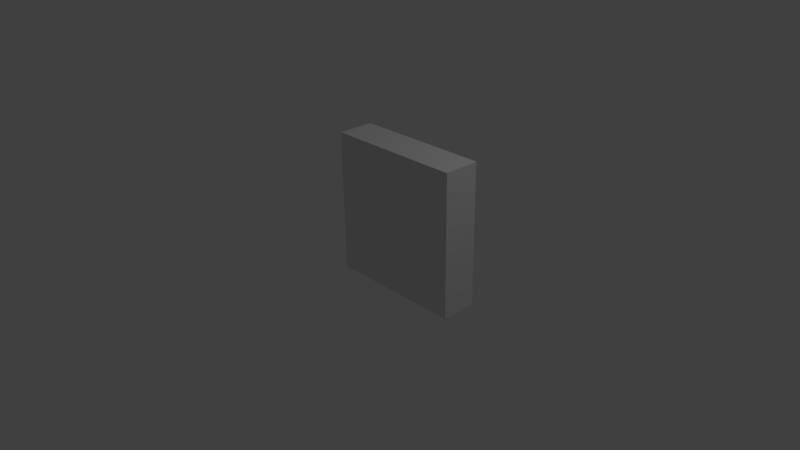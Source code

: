# Source: shelf2.blend  (saved by Blender 2.73.0; exported with 4.5.12 LTS)
import bpy
from mathutils import Matrix  # noqa: F401  (used for matrix-valued properties, if any)

bpy.ops.wm.read_factory_settings(use_empty=True)
scene = bpy.context.scene
scene.name = 'Scene'

# ---- collections
col_collection_1 = bpy.data.collections.new('Collection 1'); scene.collection.children.link(col_collection_1)

# ---- world
world_world = bpy.data.worlds.new('World'); scene.world = world_world
world_world.color = (0.05088, 0.05088, 0.05088)
world_world.use_sun_shadow = False
world_world.sun_shadow_jitter_overblur = 0.0
world_world.cycles.sampling_method = 'MANUAL'
world_world.cycles.sample_map_resolution = 256

# ---- cameras
cam_camera = bpy.data.cameras.new('Camera')
cam_camera.clip_end = 100.0
cam_camera.lens = 35.0
cam_camera.sensor_width = 32.0
cam_camera.sensor_height = 18.0
cam_camera.ortho_scale = 7.314
cam_camera.dof.focus_distance = 0.0
cam_camera.dof.aperture_fstop = 128.0

# ---- lights
light_lamp = bpy.data.lights.new('Lamp', 'POINT')
light_lamp.transmission_factor = 0.0
light_lamp.cutoff_distance = 30.0
light_lamp.energy = 100.0
light_lamp.shadow_buffer_clip_start = 1.001
light_lamp.shadow_soft_size = 0.1
light_lamp.shadow_maximum_resolution = 0.006
light_lamp.use_absolute_resolution = True
light_lamp.cycles.use_multiple_importance_sampling = False

# ---- meshes
me_shelf2 = bpy.data.meshes.new('shelf2')
me_shelf2.from_pydata([(0.0, 1780.0, 450.0), (0.0, 1780.0, 0.0), (0.0, 0.0, 450.0), (0.0, 0.0, 0.0), (1710.0, 1780.0, 450.0), (1710.0, 0.0, 450.0), (1710.0, 1780.0, 0.0), (1710.0, 0.0, 0.0)], [], [(0, 1, 2), (2, 1, 3), (4, 0, 5), (5, 0, 2), (6, 4, 7), (7, 4, 5), (1, 6, 3), (3, 6, 7), (4, 6, 0), (0, 6, 1), (7, 5, 3), (3, 5, 2)])
me_shelf2.use_remesh_preserve_volume = False
me_shelf2.use_remesh_preserve_attributes = False
me_shelf2.use_mirror_vertex_groups = False
me_shelf2.update()

# ---- objects
ob_shelf2 = bpy.data.objects.new('shelf2', me_shelf2)
ob_lamp = bpy.data.objects.new('Lamp', light_lamp)
ob_camera = bpy.data.objects.new('Camera', cam_camera)

# ---- transforms, parenting, visibility, modifiers, constraints
ob_shelf2.location = (0.0, 0.0, 0.0)
ob_shelf2.rotation_euler = (1.571, 0.0, 0.0)
ob_shelf2.scale = (0.001, 0.001, 0.001)
ob_shelf2.lineart.crease_threshold = 0.0
ob_lamp.location = (4.076, 1.005, 5.904)
ob_lamp.rotation_euler = (0.6503, 0.05522, 1.866)
ob_lamp.lock_rotations_4d = False
ob_lamp.empty_display_type = 'ARROWS'
ob_lamp.color = (0.0, 0.0, 0.0, 0.0)
ob_lamp.lineart.crease_threshold = 0.0
ob_camera.location = (7.481, -6.508, 5.344)
ob_camera.rotation_euler = (1.109, 0.01082, 0.8149)
ob_camera.lock_rotations_4d = False
ob_camera.empty_display_type = 'ARROWS'
ob_camera.color = (0.0, 0.0, 0.0, 0.0)
ob_camera.display_type = 'WIRE'
ob_camera.lineart.crease_threshold = 0.0

# ---- collection membership
col_collection_1.objects.link(ob_shelf2)
col_collection_1.objects.link(ob_lamp)
col_collection_1.objects.link(ob_camera)

# ---- scene / render settings (as saved in the file)
scene.camera = ob_camera
scene.frame_start = 1; scene.frame_end = 250; scene.frame_set(1)
scene.render.engine = 'BLENDER_EEVEE_NEXT'
scene.render.resolution_percentage = 50
scene.render.dither_intensity = 0.0
scene.cycles.use_denoising = False
scene.cycles.samples = 10
scene.cycles.sampling_pattern = 'TABULATED_SOBOL'
scene.cycles.light_sampling_threshold = 0.0
scene.cycles.use_adaptive_sampling = False
scene.cycles.use_light_tree = False
scene.cycles.blur_glossy = 0.0
scene.cycles.pixel_filter_type = 'GAUSSIAN'
scene.cycles.sample_clamp_indirect = 0.0
scene.view_settings.view_transform = 'Standard'
bpy.context.view_layer.update()
